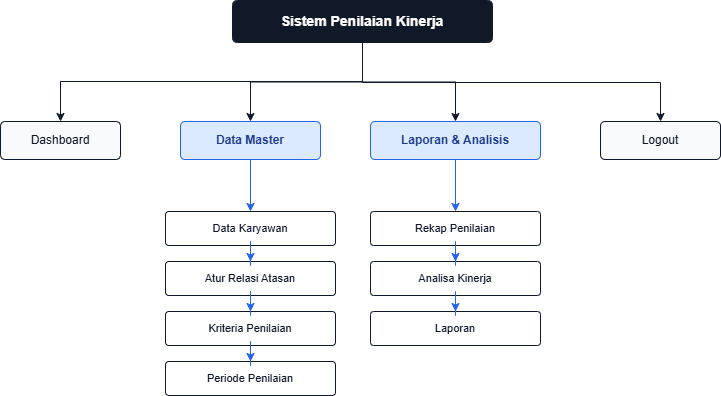

The diagram above was exported from draw.io. Its source (the exported page's mxGraphModel, read from the mxfile embedded in the PNG):
<mxGraphModel dx="1333" dy="571" grid="0" gridSize="10" guides="1" tooltips="1" connect="1" arrows="1" fold="1" page="1" pageScale="1" pageWidth="1169" pageHeight="827" background="#ffffff" math="0" shadow="0">
  <root>
    <mxCell id="0" />
    <mxCell id="1" parent="0" />
    <mxCell id="2" parent="1" style="rounded=1;whiteSpace=wrap;html=1;fillColor=#111827;strokeColor=#111827;fontColor=#ffffff;fontSize=14;fontStyle=1;arcSize=12;" value="Sistem Penilaian Kinerja" vertex="1">
      <mxGeometry height="42" width="260" x="292" y="39" as="geometry" />
    </mxCell>
    <mxCell id="3" parent="1" style="rounded=1;whiteSpace=wrap;html=1;fillColor=#f8fafc;strokeColor=#0f172a;fontColor=#0f172a;fontSize=12;arcSize=12;" value="Dashboard" vertex="1">
      <mxGeometry height="38" width="120" x="60" y="160" as="geometry" />
    </mxCell>
    <mxCell id="4" parent="1" style="rounded=1;whiteSpace=wrap;html=1;fillColor=#dbeafe;strokeColor=#2563eb;fontColor=#1e3a8a;fontSize=12;fontStyle=1;arcSize=12;" value="Data Master" vertex="1">
      <mxGeometry height="38" width="140" x="240" y="160" as="geometry" />
    </mxCell>
    <mxCell id="5" parent="1" style="rounded=1;whiteSpace=wrap;html=1;fillColor=#dbeafe;strokeColor=#2563eb;fontColor=#1e3a8a;fontSize=12;fontStyle=1;arcSize=12;" value="Laporan &amp; Analisis" vertex="1">
      <mxGeometry height="38" width="170" x="430" y="160" as="geometry" />
    </mxCell>
    <mxCell id="6" parent="1" style="rounded=1;whiteSpace=wrap;html=1;fillColor=#f8fafc;strokeColor=#0f172a;fontColor=#0f172a;fontSize=12;arcSize=12;" value="Logout" vertex="1">
      <mxGeometry height="38" width="120" x="660" y="160" as="geometry" />
    </mxCell>
    <mxCell id="7" parent="1" style="rounded=1;whiteSpace=wrap;html=1;fillColor=#ffffff;strokeColor=#0f172a;fontColor=#0f172a;fontSize=11;arcSize=10;" value="Data Karyawan" vertex="1">
      <mxGeometry height="34" width="170" x="225" y="250" as="geometry" />
    </mxCell>
    <mxCell id="8" parent="1" style="rounded=1;whiteSpace=wrap;html=1;fillColor=#ffffff;strokeColor=#0f172a;fontColor=#0f172a;fontSize=11;arcSize=10;" value="Atur Relasi Atasan" vertex="1">
      <mxGeometry height="34" width="170" x="225" y="300" as="geometry" />
    </mxCell>
    <mxCell id="9" parent="1" style="rounded=1;whiteSpace=wrap;html=1;fillColor=#ffffff;strokeColor=#0f172a;fontColor=#0f172a;fontSize=11;arcSize=10;" value="Kriteria Penilaian" vertex="1">
      <mxGeometry height="34" width="170" x="225" y="350" as="geometry" />
    </mxCell>
    <mxCell id="10" parent="1" style="rounded=1;whiteSpace=wrap;html=1;fillColor=#ffffff;strokeColor=#0f172a;fontColor=#0f172a;fontSize=11;arcSize=10;" value="Periode Penilaian" vertex="1">
      <mxGeometry height="34" width="170" x="225" y="400" as="geometry" />
    </mxCell>
    <mxCell id="11" parent="1" style="rounded=1;whiteSpace=wrap;html=1;fillColor=#ffffff;strokeColor=#0f172a;fontColor=#0f172a;fontSize=11;arcSize=10;" value="Rekap Penilaian" vertex="1">
      <mxGeometry height="34" width="170" x="430" y="250" as="geometry" />
    </mxCell>
    <mxCell id="12" parent="1" style="rounded=1;whiteSpace=wrap;html=1;fillColor=#ffffff;strokeColor=#0f172a;fontColor=#0f172a;fontSize=11;arcSize=10;" value="Analisa Kinerja" vertex="1">
      <mxGeometry height="34" width="170" x="430" y="300" as="geometry" />
    </mxCell>
    <mxCell id="13" parent="1" style="rounded=1;whiteSpace=wrap;html=1;fillColor=#ffffff;strokeColor=#0f172a;fontColor=#0f172a;fontSize=11;arcSize=10;" value="Laporan" vertex="1">
      <mxGeometry height="34" width="170" x="430" y="350" as="geometry" />
    </mxCell>
    <mxCell id="14" edge="1" parent="1" source="2" style="edgeStyle=orthogonalEdgeStyle;rounded=0;jettySize=auto;strokeColor=#0f172a;strokeWidth=1;" target="3">
      <mxGeometry relative="1" as="geometry">
        <Array as="points">
          <mxPoint x="422" y="120" />
          <mxPoint x="120" y="120" />
        </Array>
      </mxGeometry>
    </mxCell>
    <mxCell id="15" edge="1" parent="1" source="2" style="edgeStyle=orthogonalEdgeStyle;rounded=0;jettySize=auto;strokeColor=#0f172a;strokeWidth=1;" target="4">
      <mxGeometry relative="1" as="geometry" />
    </mxCell>
    <mxCell id="16" edge="1" parent="1" source="2" style="edgeStyle=orthogonalEdgeStyle;rounded=0;jettySize=auto;strokeColor=#0f172a;strokeWidth=1;" target="5">
      <mxGeometry relative="1" as="geometry" />
    </mxCell>
    <mxCell id="17" edge="1" parent="1" source="2" style="edgeStyle=orthogonalEdgeStyle;rounded=0;jettySize=auto;strokeColor=#0f172a;strokeWidth=1;" target="6">
      <mxGeometry relative="1" as="geometry">
        <Array as="points">
          <mxPoint x="422" y="121" />
          <mxPoint x="720" y="121" />
        </Array>
      </mxGeometry>
    </mxCell>
    <mxCell id="18" edge="1" parent="1" source="4" style="edgeStyle=orthogonalEdgeStyle;rounded=0;jettySize=auto;strokeColor=#2563eb;strokeWidth=1;" target="7">
      <mxGeometry relative="1" as="geometry" />
    </mxCell>
    <mxCell id="19" edge="1" parent="1" source="7" style="edgeStyle=orthogonalEdgeStyle;rounded=0;jettySize=auto;strokeColor=#2563eb;strokeWidth=1;" target="8">
      <mxGeometry relative="1" as="geometry" />
    </mxCell>
    <mxCell id="20" edge="1" parent="1" source="8" style="edgeStyle=orthogonalEdgeStyle;rounded=0;jettySize=auto;strokeColor=#2563eb;strokeWidth=1;" target="9">
      <mxGeometry relative="1" as="geometry" />
    </mxCell>
    <mxCell id="21" edge="1" parent="1" source="9" style="edgeStyle=orthogonalEdgeStyle;rounded=0;jettySize=auto;strokeColor=#2563eb;strokeWidth=1;" target="10">
      <mxGeometry relative="1" as="geometry" />
    </mxCell>
    <mxCell id="22" edge="1" parent="1" source="5" style="edgeStyle=orthogonalEdgeStyle;rounded=0;jettySize=auto;strokeColor=#2563eb;strokeWidth=1;" target="11">
      <mxGeometry relative="1" as="geometry" />
    </mxCell>
    <mxCell id="23" edge="1" parent="1" source="11" style="edgeStyle=orthogonalEdgeStyle;rounded=0;jettySize=auto;strokeColor=#2563eb;strokeWidth=1;" target="12">
      <mxGeometry relative="1" as="geometry" />
    </mxCell>
    <mxCell id="24" edge="1" parent="1" source="12" style="edgeStyle=orthogonalEdgeStyle;rounded=0;jettySize=auto;strokeColor=#2563eb;strokeWidth=1;" target="13">
      <mxGeometry relative="1" as="geometry" />
    </mxCell>
  </root>
</mxGraphModel>